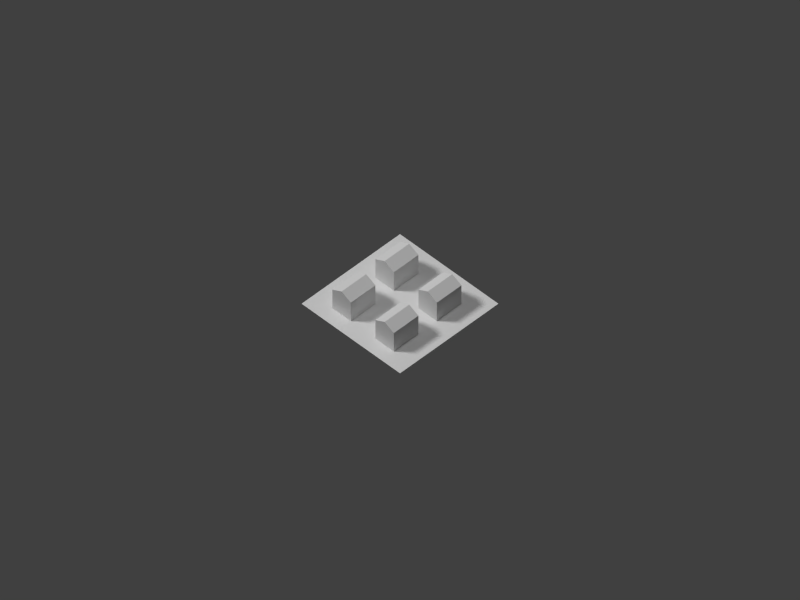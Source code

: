 # Source: house03.blend  (saved by Blender 2.69.0; exported with 4.5.12 LTS)
import bpy
from mathutils import Matrix  # noqa: F401  (used for matrix-valued properties, if any)

bpy.ops.wm.read_factory_settings(use_empty=True)
scene = bpy.context.scene
scene.name = 'Scene'

# ---- collections
col_collection_1 = bpy.data.collections.new('Collection 1'); scene.collection.children.link(col_collection_1)

# ---- materials (node trees are filled in below, after node groups)
mat_bldg_mat = bpy.data.materials.new('Bldg_Mat')
mat_bldg_mat.alpha_threshold = 0.0
mat_bldg_mat.use_transparent_shadow = False
mat_bldg_mat.roughness = 0.5
mat_bldg_mat.line_color = (0.0, 0.0, 0.0, 1.0)
mat_material = bpy.data.materials.new('Material')
mat_material.alpha_threshold = 0.0
mat_material.use_transparent_shadow = False
mat_material.roughness = 0.5
mat_material.line_color = (0.0, 0.0, 0.0, 1.0)

# ---- material node trees

# ---- world
world_world = bpy.data.worlds.new('World'); scene.world = world_world
world_world.color = (0.05088, 0.05088, 0.05088)
world_world.use_sun_shadow = False
world_world.sun_shadow_jitter_overblur = 0.0
world_world.cycles.sampling_method = 'MANUAL'
world_world.cycles.sample_map_resolution = 256

# ---- cameras
cam_camera = bpy.data.cameras.new('Camera')
cam_camera.type = 'ORTHO'
cam_camera.clip_end = 200.0
cam_camera.lens = 35.0
cam_camera.sensor_width = 32.0
cam_camera.sensor_height = 18.0
cam_camera.ortho_scale = 92.0
cam_camera.display_size = 0.1
cam_camera.dof.focus_distance = 0.0
cam_camera.dof.aperture_fstop = 128.0

# ---- lights
light_lamp_002 = bpy.data.lights.new('Lamp.002', 'SUN')
light_lamp_002.transmission_factor = 0.0
light_lamp_002.cutoff_distance = 30.0
light_lamp_002.angle = 0.1993
light_lamp_002.energy = 1.0
light_lamp_002.shadow_buffer_clip_start = 1.001
light_lamp_002.shadow_soft_size = 0.1
light_lamp_002.shadow_cascade_max_distance = 1000.0
light_lamp_002.cycles.use_multiple_importance_sampling = False
light_lamp_001 = bpy.data.lights.new('Lamp.001', 'SUN')
light_lamp_001.transmission_factor = 0.0
light_lamp_001.cutoff_distance = 30.0
light_lamp_001.angle = 0.1993
light_lamp_001.energy = 1.0
light_lamp_001.shadow_buffer_clip_start = 1.001
light_lamp_001.shadow_soft_size = 0.1
light_lamp_001.shadow_cascade_max_distance = 1000.0
light_lamp_001.cycles.use_multiple_importance_sampling = False
light_hemi = bpy.data.lights.new('Hemi', 'SUN')
light_hemi.transmission_factor = 0.0
light_hemi.angle = 0.1993
light_hemi.energy = 0.5
light_hemi.shadow_buffer_clip_start = 0.5
light_hemi.shadow_soft_size = 0.1
light_hemi.shadow_cascade_max_distance = 1000.0
light_hemi.cycles.use_multiple_importance_sampling = False
light_lamp = bpy.data.lights.new('Lamp', 'SUN')
light_lamp.transmission_factor = 0.0
light_lamp.cutoff_distance = 30.0
light_lamp.angle = 0.1993
light_lamp.energy = 1.5
light_lamp.shadow_buffer_clip_start = 1.001
light_lamp.shadow_soft_size = 0.1
light_lamp.shadow_cascade_max_distance = 1000.0
light_lamp.cycles.use_multiple_importance_sampling = False

# ---- meshes
me_cube_006 = bpy.data.meshes.new('Cube.006')
me_cube_006.from_pydata([(-1.0, -1.0, -1.0), (-1.0, 1.0, -1.0), (1.0, 1.0, -1.0), (1.0, -1.0, -1.0), (-1.0, -1.0, 1.0), (-1.0, 1.0, 1.0), (1.0, 1.0, 1.0), (1.0, -1.0, 1.0), (-1.0, 0.0, 1.5), (1.0, 0.0, 1.5)], [], [(4, 8, 5, 1, 0), (5, 6, 2, 1), (6, 9, 7, 3, 2), (7, 4, 0, 3), (0, 1, 2, 3), (9, 6, 5, 8), (7, 9, 8, 4)])
_uv = me_cube_006.uv_layers.new(name='UVMap')
_uv.uv.foreach_set('vector', [0.8948, 0.007759, 0.9117, 0.2159, 0.9194, 0.3499, 0.8406, 0.3796, 0.8406, 0.1213, 0.9069, 0.3396, 0.8484, 0.3675, 0.8484, 0.1147, 0.8996, 0.124, 0.8892, 0.04169, 0.9066, 0.2472, 0.9081, 0.4015, 0.8424, 0.4248, 0.8424, 0.1813, 0.9197, 0.3336, 0.8485, 0.3484, 0.8392, 0.1197, 0.9182, 0.179, 0.0, 0.0, 1.0, 0.0, 1.0, 1.0, 0.0, 1.0, 0.7922, 0.6417, 0.9403, 0.6242, 0.9457, 0.8869, 0.8113, 0.8635, 0.7922, 0.6534, 0.9239, 0.6476, 0.9348, 0.8342, 0.7922, 0.8869])
me_cube_006.materials.append(mat_bldg_mat)
me_cube_006.use_remesh_preserve_volume = False
me_cube_006.use_remesh_preserve_attributes = False
me_cube_006.use_mirror_vertex_groups = False
me_cube_006.update()
me_cube_005 = bpy.data.meshes.new('Cube.005')
me_cube_005.from_pydata([(-1.0, -1.0, -1.0), (-1.0, 1.0, -1.0), (1.0, 1.0, -1.0), (1.0, -1.0, -1.0), (-1.0, -1.0, 1.0), (-1.0, 1.0, 1.0), (1.0, 1.0, 1.0), (1.0, -1.0, 1.0), (-1.0, 0.0, 1.5), (1.0, 0.0, 1.5)], [], [(4, 8, 5, 1, 0), (5, 6, 2, 1), (6, 9, 7, 3, 2), (7, 4, 0, 3), (0, 1, 2, 3), (9, 6, 5, 8), (7, 9, 8, 4)])
_uv = me_cube_005.uv_layers.new(name='UVMap')
_uv.uv.foreach_set('vector', [0.6334, 0.03752, 0.6502, 0.2429, 0.6578, 0.3752, 0.58, 0.4044, 0.58, 0.1496, 0.6546, 0.2768, 0.6082, 0.299, 0.6082, 0.09807, 0.6488, 0.1055, 0.6405, 0.04006, 0.6544, 0.2034, 0.6556, 0.326, 0.6034, 0.3445, 0.6034, 0.151, 0.6581, 0.359, 0.5878, 0.3736, 0.5786, 0.148, 0.6565, 0.2065, 0.0, 0.0, 1.0, 0.0, 1.0, 1.0, 0.0, 1.0, 0.5567, 0.6007, 0.7047, 0.5832, 0.7102, 0.8459, 0.5758, 0.8225, 0.5567, 0.6124, 0.6884, 0.6066, 0.6993, 0.7932, 0.5567, 0.8459])
me_cube_005.materials.append(mat_bldg_mat)
me_cube_005.use_remesh_preserve_volume = False
me_cube_005.use_remesh_preserve_attributes = False
me_cube_005.use_mirror_vertex_groups = False
me_cube_005.update()
me_cube_004 = bpy.data.meshes.new('Cube.004')
me_cube_004.from_pydata([(-1.0, -1.0, -1.0), (-1.0, 1.0, -1.0), (1.0, 1.0, -1.0), (1.0, -1.0, -1.0), (-1.0, -1.0, 1.0), (-1.0, 1.0, 1.0), (1.0, 1.0, 1.0), (1.0, -1.0, 1.0), (-1.0, 0.0, 1.5), (1.0, 0.0, 1.5)], [], [(4, 8, 5, 1, 0), (5, 6, 2, 1), (6, 9, 7, 3, 2), (7, 4, 0, 3), (0, 1, 2, 3), (9, 6, 5, 8), (7, 9, 8, 4)])
_uv = me_cube_004.uv_layers.new(name='UVMap')
_uv.uv.foreach_set('vector', [0.1548, 0.03536, 0.1829, 0.3807, 0.1471, 0.4667, 0.05973, 0.3656, 0.06485, 0.2238, 0.162, 0.3866, 0.07115, 0.43, 0.07115, 0.03679, 0.1507, 0.05127, 0.1374, 0.02974, 0.1559, 0.2481, 0.1575, 0.4121, 0.08775, 0.4368, 0.08775, 0.1781, 0.2064, 0.3712, 0.05749, 0.3002, 0.04981, 0.1256, 0.1885, 0.101, 0.0, 0.0, 1.0, 0.0, 1.0, 1.0, 0.0, 1.0, 0.04983, 0.6554, 0.1979, 0.6378, 0.2033, 0.9005, 0.06895, 0.8771, 0.04983, 0.6671, 0.1815, 0.6612, 0.1924, 0.8479, 0.04983, 0.9005])
me_cube_004.materials.append(mat_bldg_mat)
me_cube_004.use_remesh_preserve_volume = False
me_cube_004.use_remesh_preserve_attributes = False
me_cube_004.use_mirror_vertex_groups = False
me_cube_004.update()
me_cube_003 = bpy.data.meshes.new('Cube.003')
me_cube_003.from_pydata([(-1.0, -1.0, -1.0), (-1.0, 1.0, -1.0), (1.0, 1.0, -1.0), (1.0, -1.0, -1.0), (-1.0, -1.0, 1.0), (-1.0, 1.0, 1.0), (1.0, 1.0, 1.0), (1.0, -1.0, 1.0), (-1.0, 0.0, 1.5), (1.0, 0.0, 1.5)], [], [(4, 8, 5, 1, 0), (5, 6, 2, 1), (6, 9, 7, 3, 2), (7, 4, 0, 3), (0, 1, 2, 3), (9, 6, 5, 8), (7, 9, 8, 4)])
_uv = me_cube_003.uv_layers.new(name='UVMap')
_uv.uv.foreach_set('vector', [0.3876, 0.05177, 0.4043, 0.2565, 0.4119, 0.3883, 0.3343, 0.4175, 0.3343, 0.1634, 0.3931, 0.3199, 0.3379, 0.3463, 0.3379, 0.1077, 0.3862, 0.1165, 0.3764, 0.03883, 0.3928, 0.2328, 0.3942, 0.3784, 0.3323, 0.4004, 0.3323, 0.1706, 0.4122, 0.3722, 0.3421, 0.3868, 0.333, 0.1619, 0.4106, 0.2202, 0.0, 0.0, 1.0, 0.0, 1.0, 1.0, 0.0, 1.0, 0.3007, 0.6281, 0.4487, 0.6105, 0.4542, 0.8732, 0.3198, 0.8498, 0.3007, 0.6398, 0.4324, 0.6339, 0.4433, 0.8206, 0.3007, 0.8732])
me_cube_003.materials.append(mat_bldg_mat)
me_cube_003.use_remesh_preserve_volume = False
me_cube_003.use_remesh_preserve_attributes = False
me_cube_003.use_mirror_vertex_groups = False
me_cube_003.update()
me_plane = bpy.data.meshes.new('Plane')
me_plane.from_pydata([(8.0, -8.0, 0.0), (-8.0, -8.0, 0.0), (8.0, 8.0, 0.0), (-8.0, 8.0, 0.0)], [], [(1, 0, 2, 3)])
_uv = me_plane.uv_layers.new(name='UVMap')
_uv.uv.foreach_set('vector', [9.998e-05, 0.0001001, 0.9999, 9.998e-05, 0.9999, 0.9999, 0.0001001, 0.9999])
me_plane.materials.append(mat_material)
me_plane.use_remesh_preserve_volume = False
me_plane.use_remesh_preserve_attributes = False
me_plane.use_mirror_vertex_groups = False
me_plane.update()

# ---- objects
ob_cube_003 = bpy.data.objects.new('Cube.003', me_cube_006)
ob_cube_002 = bpy.data.objects.new('Cube.002', me_cube_005)
ob_cube_000 = bpy.data.objects.new('Cube.000', me_cube_004)
ob_fakesun_001 = bpy.data.objects.new('FakeSun.001', light_lamp_002)
ob_cube_001 = bpy.data.objects.new('Cube.001', me_cube_003)
ob_fakesun = bpy.data.objects.new('FakeSun', light_lamp_001)
ob_hemi = bpy.data.objects.new('Hemi', light_hemi)
ob_plane = bpy.data.objects.new('Plane', me_plane)
ob_lamp = bpy.data.objects.new('Lamp', light_lamp)
ob_camera = bpy.data.objects.new('Camera', cam_camera)

# ---- transforms, parenting, visibility, modifiers, constraints
ob_cube_003.location = (3.0, -3.5, 1.5)
ob_cube_003.scale = (2.0, 1.5, 1.5)
ob_cube_003.lineart.crease_threshold = 0.0
ob_cube_002.location = (-4.0, -3.5, 1.5)
ob_cube_002.scale = (2.0, 1.5, 1.5)
ob_cube_002.lineart.crease_threshold = 0.0
ob_cube_000.location = (-4.0, 3.5, 1.5)
ob_cube_000.scale = (2.0, 1.5, 1.5)
ob_cube_000.lineart.crease_threshold = 0.0
ob_fakesun_001.location = (34.62, -3.764, 33.11)
ob_fakesun_001.rotation_euler = (0.3273, -0.8154, 2.883)
ob_fakesun_001.lock_rotations_4d = False
ob_fakesun_001.empty_display_type = 'ARROWS'
ob_fakesun_001.color = (0.0, 0.0, 0.0, 0.0)
ob_fakesun_001.hide_render = True
ob_fakesun_001.lineart.crease_threshold = 0.0
ob_cube_001.location = (3.0, 3.5, 1.5)
ob_cube_001.scale = (2.0, 1.5, 1.5)
ob_cube_001.lineart.crease_threshold = 0.0
ob_fakesun.location = (1.468, -34.87, 33.14)
ob_fakesun.rotation_euler = (0.3273, -0.8154, 0.2997)
ob_fakesun.lock_rotations_4d = False
ob_fakesun.empty_display_type = 'ARROWS'
ob_fakesun.color = (0.0, 0.0, 0.0, 0.0)
ob_fakesun.hide_render = True
ob_fakesun.lineart.crease_threshold = 0.0
ob_hemi.location = (0.0, 0.0, 48.0)
ob_hemi.lineart.crease_threshold = 0.0
ob_plane.location = (0.0, 0.0, 0.0)
ob_plane.lineart.crease_threshold = 0.0
ob_lamp.location = (0.0, 17.12, 32.0)
ob_lamp.rotation_euler = (0.6981, 0.0, -2.443)
ob_lamp.lock_rotations_4d = False
ob_lamp.empty_display_type = 'ARROWS'
ob_lamp.color = (0.0, 0.0, 0.0, 0.0)
ob_lamp.lineart.crease_threshold = 0.0
ob_camera.location = (-42.0, -42.0, 60.0)
ob_camera.rotation_euler = (0.7854, 0.0, -0.7854)
ob_camera.lock_rotations_4d = False
ob_camera.empty_display_type = 'ARROWS'
ob_camera.color = (0.0, 0.0, 0.0, 0.0)
ob_camera.display_type = 'WIRE'
ob_camera.lineart.crease_threshold = 0.0

# ---- collection membership
col_collection_1.objects.link(ob_cube_003)
col_collection_1.objects.link(ob_cube_002)
col_collection_1.objects.link(ob_cube_000)
col_collection_1.objects.link(ob_fakesun_001)
col_collection_1.objects.link(ob_cube_001)
col_collection_1.objects.link(ob_fakesun)
col_collection_1.objects.link(ob_hemi)
col_collection_1.objects.link(ob_plane)
col_collection_1.objects.link(ob_lamp)
col_collection_1.objects.link(ob_camera)

# ---- scene / render settings (as saved in the file)
scene.camera = ob_camera
scene.frame_start = 1; scene.frame_end = 250; scene.frame_set(2)
scene.render.engine = 'BLENDER_EEVEE_NEXT'
scene.render.image_settings.color_mode = 'RGB'
scene.render.image_settings.compression = 90
scene.render.resolution_x = 1600
scene.render.resolution_y = 1200
scene.render.resolution_percentage = 50
scene.render.dither_intensity = 0.0
scene.cycles.use_denoising = False
scene.cycles.samples = 10
scene.cycles.sampling_pattern = 'TABULATED_SOBOL'
scene.cycles.light_sampling_threshold = 0.0
scene.cycles.use_adaptive_sampling = False
scene.cycles.use_light_tree = False
scene.cycles.blur_glossy = 0.0
scene.cycles.volume_bounces = 1
scene.cycles.pixel_filter_type = 'GAUSSIAN'
scene.cycles.sample_clamp_indirect = 0.0
scene.view_settings.view_transform = 'Standard'
bpy.context.view_layer.update()
